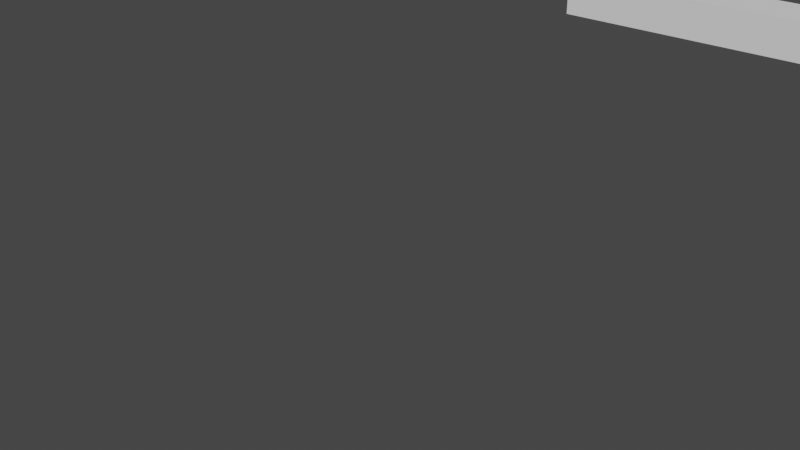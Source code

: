 # Source: simple_arms.blend  (saved by Blender 2.91.10; exported with 4.5.12 LTS)
import bpy
from mathutils import Matrix  # noqa: F401  (used for matrix-valued properties, if any)

bpy.ops.wm.read_factory_settings(use_empty=True)
scene = bpy.context.scene
scene.name = 'Scene'

# ---- collections
col_collection = bpy.data.collections.new('Collection'); scene.collection.children.link(col_collection)

# ---- world
world_world = bpy.data.worlds.new('World'); scene.world = world_world
world_world.use_nodes = True; world_world.node_tree.nodes.clear()
_N = world_world.node_tree.nodes; _L = world_world.node_tree.links
n0 = _N.new('ShaderNodeOutputWorld'); n0.name = 'World Output'; n0.location = (300, 300)
n1 = _N.new('ShaderNodeBackground'); n1.name = 'Background'; n1.location = (10, 300)
n1.inputs[0].default_value = (0.05088, 0.05088, 0.05088, 1.0)
_L.new(n1.outputs[0], n0.inputs[0])
n0.is_active_output = True
world_world.color = (0.05088, 0.05088, 0.05088)
world_world.use_sun_shadow = False
world_world.sun_shadow_jitter_overblur = 0.0

# ---- meshes
me_cube_001 = bpy.data.meshes.new('Cube.001')
me_cube_001.from_pydata([(-0.6667, -0.02906, -0.025), (-0.6667, -0.02906, 0.02571), (-0.6667, 0.04043, -0.025), (-0.6667, 0.04043, 0.02571), (-0.2996, -0.02906, -0.025), (-0.2996, -0.02906, 0.02571), (-0.2996, 0.04043, -0.025), (-0.2996, 0.04043, 0.02571), (-0.6943, -0.02906, -0.025), (-0.6943, -0.02906, 0.02571), (-0.6943, 0.04043, -0.025), (-0.6943, 0.04043, 0.02571), (-1.074, -0.02906, -0.025), (-1.074, -0.02906, 0.02571), (-1.074, 0.04043, -0.025), (-1.074, 0.04043, 0.02571), (-1.155, 0.02885, 0.04822), (-1.155, 0.04972, 0.01949), (-1.155, 0.04972, -0.01603), (-1.155, 0.02885, -0.04476), (-1.129, 0.01613, 0.04822), (-1.113, 0.02915, 0.01949), (-1.113, 0.02915, -0.01603), (-1.129, 0.01613, -0.04476), (-1.122, -0.01244, 0.04822), (-1.102, -0.01709, 0.01949), (-1.102, -0.01709, -0.01603), (-1.122, -0.01244, -0.04476), (-1.141, -0.03536, 0.04822), (-1.132, -0.05416, 0.01949), (-1.132, -0.05416, -0.01603), (-1.141, -0.03536, -0.04476), (-1.155, -0.004926, 0.05919), (-1.17, -0.03536, 0.04822), (-1.179, -0.05416, 0.01949), (-1.179, -0.05416, -0.01603), (-1.17, -0.03536, -0.04476), (-1.188, -0.01244, 0.04822), (-1.209, -0.01709, 0.01949), (-1.209, -0.01709, -0.01603), (-1.188, -0.01244, -0.04476), (-1.182, 0.01613, 0.04822), (-1.198, 0.02915, 0.01949), (-1.198, 0.02915, -0.01603), (-1.182, 0.01613, -0.04476), (-1.155, -0.004926, -0.05573), (0.6667, -0.02906, -0.025), (0.6667, -0.02906, 0.02571), (0.6667, 0.04043, -0.025), (0.6667, 0.04043, 0.02571), (0.2996, -0.02906, -0.025), (0.2996, -0.02906, 0.02571), (0.2996, 0.04043, -0.025), (0.2996, 0.04043, 0.02571), (0.6943, -0.02906, -0.025), (0.6943, -0.02906, 0.02571), (0.6943, 0.04043, -0.025), (0.6943, 0.04043, 0.02571), (1.074, -0.02906, -0.025), (1.074, -0.02906, 0.02571), (1.074, 0.04043, -0.025), (1.074, 0.04043, 0.02571), (1.155, 0.02885, 0.04822), (1.155, 0.04972, 0.01949), (1.155, 0.04972, -0.01603), (1.155, 0.02885, -0.04476), (1.129, 0.01613, 0.04822), (1.113, 0.02915, 0.01949), (1.113, 0.02915, -0.01603), (1.129, 0.01613, -0.04476), (1.122, -0.01244, 0.04822), (1.102, -0.01709, 0.01949), (1.102, -0.01709, -0.01603), (1.122, -0.01244, -0.04476), (1.141, -0.03536, 0.04822), (1.132, -0.05416, 0.01949), (1.132, -0.05416, -0.01603), (1.141, -0.03536, -0.04476), (1.155, -0.004926, 0.05919), (1.17, -0.03536, 0.04822), (1.179, -0.05416, 0.01949), (1.179, -0.05416, -0.01603), (1.17, -0.03536, -0.04476), (1.188, -0.01244, 0.04822), (1.209, -0.01709, 0.01949), (1.209, -0.01709, -0.01603), (1.188, -0.01244, -0.04476), (1.182, 0.01613, 0.04822), (1.198, 0.02915, 0.01949), (1.198, 0.02915, -0.01603), (1.182, 0.01613, -0.04476), (1.155, -0.004926, -0.05573), (-0.6667, -0.02906, 0.0003549), (-0.6667, 0.04043, 0.0003549), (-0.2996, 0.04043, 0.0003549), (-0.2996, -0.02906, 0.0003549), (-0.6667, 0.005684, -0.025), (-0.6667, 0.005684, 0.02571), (-0.2996, 0.005684, -0.025), (-0.2996, 0.005684, 0.02571), (-0.2996, 0.005684, 0.0003549), (-0.6667, 0.005684, 0.0003549), (0.6667, -0.02906, 0.0003549), (0.6667, 0.04043, 0.0003549), (0.2996, 0.04043, 0.0003549), (0.2996, -0.02906, 0.0003549), (0.6667, 0.005684, -0.025), (0.6667, 0.005684, 0.02571), (0.2996, 0.005684, -0.025), (0.2996, 0.005684, 0.02571), (0.2996, 0.005684, 0.0003549), (0.6667, 0.005684, 0.0003549)], [], [(101, 97, 3, 93), (93, 3, 7, 94), (100, 99, 5, 95), (95, 5, 1, 92), (96, 98, 4, 0), (99, 97, 1, 5), (8, 10, 11, 9), (12, 13, 15, 14), (11, 10, 14, 15), (8, 9, 13, 12), (9, 11, 15, 13), (10, 8, 12, 14), (45, 19, 23), (18, 17, 21, 22), (16, 32, 20), (19, 18, 22, 23), (17, 16, 20, 21), (45, 23, 27), (22, 21, 25, 26), (20, 32, 24), (23, 22, 26, 27), (21, 20, 24, 25), (45, 27, 31), (26, 25, 29, 30), (24, 32, 28), (27, 26, 30, 31), (25, 24, 28, 29), (45, 31, 36), (30, 29, 34, 35), (28, 32, 33), (31, 30, 35, 36), (29, 28, 33, 34), (45, 36, 40), (35, 34, 38, 39), (33, 32, 37), (36, 35, 39, 40), (34, 33, 37, 38), (45, 40, 44), (39, 38, 42, 43), (37, 32, 41), (40, 39, 43, 44), (38, 37, 41, 42), (45, 44, 19), (43, 42, 17, 18), (41, 32, 16), (44, 43, 18, 19), (42, 41, 16, 17), (111, 103, 49, 107), (103, 104, 53, 49), (110, 105, 51, 109), (105, 102, 47, 51), (106, 46, 50, 108), (109, 51, 47, 107), (54, 55, 57, 56), (58, 60, 61, 59), (57, 61, 60, 56), (54, 58, 59, 55), (55, 59, 61, 57), (56, 60, 58, 54), (91, 69, 65), (64, 68, 67, 63), (62, 66, 78), (65, 69, 68, 64), (63, 67, 66, 62), (91, 73, 69), (68, 72, 71, 67), (66, 70, 78), (69, 73, 72, 68), (67, 71, 70, 66), (91, 77, 73), (72, 76, 75, 71), (70, 74, 78), (73, 77, 76, 72), (71, 75, 74, 70), (91, 82, 77), (76, 81, 80, 75), (74, 79, 78), (77, 82, 81, 76), (75, 80, 79, 74), (91, 86, 82), (81, 85, 84, 80), (79, 83, 78), (82, 86, 85, 81), (80, 84, 83, 79), (91, 90, 86), (85, 89, 88, 84), (83, 87, 78), (86, 90, 89, 85), (84, 88, 87, 83), (91, 65, 90), (89, 64, 63, 88), (87, 62, 78), (90, 65, 64, 89), (88, 63, 62, 87), (4, 95, 92, 0), (98, 100, 95, 4), (2, 93, 94, 6), (96, 101, 93, 2), (0, 92, 101, 96), (6, 94, 100, 98), (7, 3, 97, 99), (2, 6, 98, 96), (94, 7, 99, 100), (92, 1, 97, 101), (50, 46, 102, 105), (108, 50, 105, 110), (48, 52, 104, 103), (106, 48, 103, 111), (46, 106, 111, 102), (52, 108, 110, 104), (53, 109, 107, 49), (48, 106, 108, 52), (104, 110, 109, 53), (102, 111, 107, 47)])
_uv = me_cube_001.uv_layers.new(name='UVMap')
_uv.uv.foreach_set('vector', [0.5, 0.125, 0.625, 0.125, 0.625, 0.25, 0.5, 0.25, 0.5, 0.25, 0.625, 0.25, 0.625, 0.5, 0.5, 0.5, 0.5, 0.625, 0.625, 0.625, 0.625, 0.75, 0.5, 0.75, 0.5, 0.75, 0.625, 0.75, 0.625, 1.0, 0.5, 1.0, 0.125, 0.625, 0.375, 0.625, 0.375, 0.75, 0.125, 0.75, 0.625, 0.625, 0.875, 0.625, 0.875, 0.75, 0.625, 0.75, 0.375, 0.0, 0.375, 0.25, 0.625, 0.25, 0.625, 0.0, 0.375, 0.0, 0.625, 0.0, 0.625, 0.25, 0.375, 0.25, 0.625, 0.25, 0.375, 0.25, 0.375, 0.25, 0.625, 0.25, 0.375, 0.0, 0.625, 0.0, 0.625, 0.0, 0.375, 0.0, 0.625, 0.0, 0.625, 0.25, 0.625, 0.25, 0.625, 0.0, 0.375, 0.25, 0.375, 0.0, 0.375, 0.0, 0.375, 0.25, 0.6429, 0.0, 0.7143, 0.2, 0.5714, 0.2, 0.7143, 0.4, 0.7143, 0.6, 0.5714, 0.6, 0.5714, 0.4, 0.7143, 0.8, 0.6429, 1.0, 0.5714, 0.8, 0.7143, 0.2, 0.7143, 0.4, 0.5714, 0.4, 0.5714, 0.2, 0.7143, 0.6, 0.7143, 0.8, 0.5714, 0.8, 0.5714, 0.6, 0.5, 0.0, 0.5714, 0.2, 0.4286, 0.2, 0.5714, 0.4, 0.5714, 0.6, 0.4286, 0.6, 0.4286, 0.4, 0.5714, 0.8, 0.5, 1.0, 0.4286, 0.8, 0.5714, 0.2, 0.5714, 0.4, 0.4286, 0.4, 0.4286, 0.2, 0.5714, 0.6, 0.5714, 0.8, 0.4286, 0.8, 0.4286, 0.6, 0.3571, 0.0, 0.4286, 0.2, 0.2857, 0.2, 0.4286, 0.4, 0.4286, 0.6, 0.2857, 0.6, 0.2857, 0.4, 0.4286, 0.8, 0.3571, 1.0, 0.2857, 0.8, 0.4286, 0.2, 0.4286, 0.4, 0.2857, 0.4, 0.2857, 0.2, 0.4286, 0.6, 0.4286, 0.8, 0.2857, 0.8, 0.2857, 0.6, 0.2143, 0.0, 0.2857, 0.2, 0.1429, 0.2, 0.2857, 0.4, 0.2857, 0.6, 0.1429, 0.6, 0.1429, 0.4, 0.2857, 0.8, 0.2143, 1.0, 0.1429, 0.8, 0.2857, 0.2, 0.2857, 0.4, 0.1429, 0.4, 0.1429, 0.2, 0.2857, 0.6, 0.2857, 0.8, 0.1429, 0.8, 0.1429, 0.6, 0.07143, 0.0, 0.1429, 0.2, 0.0, 0.2, 0.1429, 0.4, 0.1429, 0.6, 0.0, 0.6, 0.0, 0.4, 0.1429, 0.8, 0.07143, 1.0, 0.0, 0.8, 0.1429, 0.2, 0.1429, 0.4, 0.0, 0.4, 0.0, 0.2, 0.1429, 0.6, 0.1429, 0.8, 0.0, 0.8, 0.0, 0.6, 0.9286, 0.0, 1.0, 0.2, 0.8571, 0.2, 1.0, 0.4, 1.0, 0.6, 0.8571, 0.6, 0.8571, 0.4, 1.0, 0.8, 0.9286, 1.0, 0.8571, 0.8, 1.0, 0.2, 1.0, 0.4, 0.8571, 0.4, 0.8571, 0.2, 1.0, 0.6, 1.0, 0.8, 0.8571, 0.8, 0.8571, 0.6, 0.7857, 0.0, 0.8571, 0.2, 0.7143, 0.2, 0.8571, 0.4, 0.8571, 0.6, 0.7143, 0.6, 0.7143, 0.4, 0.8571, 0.8, 0.7857, 1.0, 0.7143, 0.8, 0.8571, 0.2, 0.8571, 0.4, 0.7143, 0.4, 0.7143, 0.2, 0.8571, 0.6, 0.8571, 0.8, 0.7143, 0.8, 0.7143, 0.6, 0.5, 0.125, 0.5, 0.25, 0.625, 0.25, 0.625, 0.125, 0.5, 0.25, 0.5, 0.5, 0.625, 0.5, 0.625, 0.25, 0.5, 0.625, 0.5, 0.75, 0.625, 0.75, 0.625, 0.625, 0.5, 0.75, 0.5, 1.0, 0.625, 1.0, 0.625, 0.75, 0.125, 0.625, 0.125, 0.75, 0.375, 0.75, 0.375, 0.625, 0.625, 0.625, 0.625, 0.75, 0.875, 0.75, 0.875, 0.625, 0.375, 0.0, 0.625, 0.0, 0.625, 0.25, 0.375, 0.25, 0.375, 0.0, 0.375, 0.25, 0.625, 0.25, 0.625, 0.0, 0.625, 0.25, 0.625, 0.25, 0.375, 0.25, 0.375, 0.25, 0.375, 0.0, 0.375, 0.0, 0.625, 0.0, 0.625, 0.0, 0.625, 0.0, 0.625, 0.0, 0.625, 0.25, 0.625, 0.25, 0.375, 0.25, 0.375, 0.25, 0.375, 0.0, 0.375, 0.0, 0.6429, 0.0, 0.5714, 0.2, 0.7143, 0.2, 0.7143, 0.4, 0.5714, 0.4, 0.5714, 0.6, 0.7143, 0.6, 0.7143, 0.8, 0.5714, 0.8, 0.6429, 1.0, 0.7143, 0.2, 0.5714, 0.2, 0.5714, 0.4, 0.7143, 0.4, 0.7143, 0.6, 0.5714, 0.6, 0.5714, 0.8, 0.7143, 0.8, 0.5, 0.0, 0.4286, 0.2, 0.5714, 0.2, 0.5714, 0.4, 0.4286, 0.4, 0.4286, 0.6, 0.5714, 0.6, 0.5714, 0.8, 0.4286, 0.8, 0.5, 1.0, 0.5714, 0.2, 0.4286, 0.2, 0.4286, 0.4, 0.5714, 0.4, 0.5714, 0.6, 0.4286, 0.6, 0.4286, 0.8, 0.5714, 0.8, 0.3571, 0.0, 0.2857, 0.2, 0.4286, 0.2, 0.4286, 0.4, 0.2857, 0.4, 0.2857, 0.6, 0.4286, 0.6, 0.4286, 0.8, 0.2857, 0.8, 0.3571, 1.0, 0.4286, 0.2, 0.2857, 0.2, 0.2857, 0.4, 0.4286, 0.4, 0.4286, 0.6, 0.2857, 0.6, 0.2857, 0.8, 0.4286, 0.8, 0.2143, 0.0, 0.1429, 0.2, 0.2857, 0.2, 0.2857, 0.4, 0.1429, 0.4, 0.1429, 0.6, 0.2857, 0.6, 0.2857, 0.8, 0.1429, 0.8, 0.2143, 1.0, 0.2857, 0.2, 0.1429, 0.2, 0.1429, 0.4, 0.2857, 0.4, 0.2857, 0.6, 0.1429, 0.6, 0.1429, 0.8, 0.2857, 0.8, 0.07143, 0.0, 0.0, 0.2, 0.1429, 0.2, 0.1429, 0.4, 0.0, 0.4, 0.0, 0.6, 0.1429, 0.6, 0.1429, 0.8, 0.0, 0.8, 0.07143, 1.0, 0.1429, 0.2, 0.0, 0.2, 0.0, 0.4, 0.1429, 0.4, 0.1429, 0.6, 0.0, 0.6, 0.0, 0.8, 0.1429, 0.8, 0.9286, 0.0, 0.8571, 0.2, 1.0, 0.2, 1.0, 0.4, 0.8571, 0.4, 0.8571, 0.6, 1.0, 0.6, 1.0, 0.8, 0.8571, 0.8, 0.9286, 1.0, 1.0, 0.2, 0.8571, 0.2, 0.8571, 0.4, 1.0, 0.4, 1.0, 0.6, 0.8571, 0.6, 0.8571, 0.8, 1.0, 0.8, 0.7857, 0.0, 0.7143, 0.2, 0.8571, 0.2, 0.8571, 0.4, 0.7143, 0.4, 0.7143, 0.6, 0.8571, 0.6, 0.8571, 0.8, 0.7143, 0.8, 0.7857, 1.0, 0.8571, 0.2, 0.7143, 0.2, 0.7143, 0.4, 0.8571, 0.4, 0.8571, 0.6, 0.7143, 0.6, 0.7143, 0.8, 0.8571, 0.8, 0.375, 0.75, 0.5, 0.75, 0.5, 1.0, 0.375, 1.0, 0.375, 0.625, 0.5, 0.625, 0.5, 0.75, 0.375, 0.75, 0.375, 0.25, 0.5, 0.25, 0.5, 0.5, 0.375, 0.5, 0.375, 0.125, 0.5, 0.125, 0.5, 0.25, 0.375, 0.25, 0.375, 0.0, 0.5, 0.0, 0.5, 0.125, 0.375, 0.125, 0.375, 0.5, 0.5, 0.5, 0.5, 0.625, 0.375, 0.625, 0.625, 0.5, 0.875, 0.5, 0.875, 0.625, 0.625, 0.625, 0.125, 0.5, 0.375, 0.5, 0.375, 0.625, 0.125, 0.625, 0.5, 0.5, 0.625, 0.5, 0.625, 0.625, 0.5, 0.625, 0.5, 0.0, 0.625, 0.0, 0.625, 0.125, 0.5, 0.125, 0.375, 0.75, 0.375, 1.0, 0.5, 1.0, 0.5, 0.75, 0.375, 0.625, 0.375, 0.75, 0.5, 0.75, 0.5, 0.625, 0.375, 0.25, 0.375, 0.5, 0.5, 0.5, 0.5, 0.25, 0.375, 0.125, 0.375, 0.25, 0.5, 0.25, 0.5, 0.125, 0.375, 0.0, 0.375, 0.125, 0.5, 0.125, 0.5, 0.0, 0.375, 0.5, 0.375, 0.625, 0.5, 0.625, 0.5, 0.5, 0.625, 0.5, 0.625, 0.625, 0.875, 0.625, 0.875, 0.5, 0.125, 0.5, 0.125, 0.625, 0.375, 0.625, 0.375, 0.5, 0.5, 0.5, 0.5, 0.625, 0.625, 0.625, 0.625, 0.5, 0.5, 0.0, 0.5, 0.125, 0.625, 0.125, 0.625, 0.0])
me_cube_001.use_remesh_fix_poles = True
me_cube_001.use_remesh_preserve_attributes = False
me_cube_001.use_mirror_vertex_groups = False
me_cube_001.update()
arm_armature = bpy.data.armatures.new('Armature')  # bones are not reproduced

# ---- objects
ob_cube = bpy.data.objects.new('Cube', me_cube_001)
ob_armature = bpy.data.objects.new('Armature', arm_armature)

# ---- transforms, parenting, visibility, modifiers, constraints
ob_cube.parent = ob_armature
ob_cube.matrix_parent_inverse = Matrix(((1.0, -0.0, 0.0, 0.2996), (-0.0, 1.0, -0.0, -0.01061), (0.0, 0.0, 1.0, -0.7118), (-0.0, 0.0, -0.0, 1.0)))
ob_cube.location = (0.0, 0.0, 0.0)
ob_cube.lineart.crease_threshold = 0.0
_vg = ob_cube.vertex_groups.new(name='Bone.006')
_vg = ob_cube.vertex_groups.new(name='Bone')
_vg.add([0, 1, 2, 3, 4, 5, 6, 7, 92, 93, 94, 95, 96, 97, 98, 99, 100, 101], 1.0, 'REPLACE')
_vg = ob_cube.vertex_groups.new(name='Bone.001')
_vg.add([8, 9, 10, 11, 12, 13, 14, 15], 1.0, 'REPLACE')
_vg = ob_cube.vertex_groups.new(name='Bone.002')
_vg.add([16, 17, 18, 19, 20, 21, 22, 23, 24, 25, 26, 27, 28, 29, 30, 31, 32, 33, 34, 35, 36, 37, 38, 39, 40, 41, 42, 43, 44, 45], 1.0, 'REPLACE')
_vg = ob_cube.vertex_groups.new(name='Bone.003')
_vg.add([46, 47, 48, 49, 50, 51, 52, 53, 102, 103, 104, 105, 106, 107, 108, 109, 110, 111], 1.0, 'REPLACE')
_vg = ob_cube.vertex_groups.new(name='Bone.004')
_vg.add([54, 55, 56, 57, 58, 59, 60, 61], 1.0, 'REPLACE')
_vg = ob_cube.vertex_groups.new(name='Bone.005')
_vg.add([62, 63, 64, 65, 66, 67, 68, 69, 70, 71, 72, 73, 74, 75, 76, 77, 78, 79, 80, 81, 82, 83, 84, 85, 86, 87, 88, 89, 90, 91], 1.0, 'REPLACE')
_m = ob_cube.modifiers.new('Armature', 'ARMATURE')
_m.object = ob_armature
ob_armature.location = (-0.2996, 0.01061, 0.7118)
ob_armature.show_in_front = True
ob_armature.lineart.crease_threshold = 0.0

# ---- collection membership
col_collection.objects.link(ob_cube)
col_collection.objects.link(ob_armature)

# ---- scene / render settings (as saved in the file)
scene.frame_start = 1; scene.frame_end = 45; scene.frame_set(15)
scene.render.engine = 'BLENDER_EEVEE_NEXT'
scene.cycles.use_denoising = False
scene.cycles.samples = 128
scene.cycles.sampling_pattern = 'TABULATED_SOBOL'
scene.cycles.use_adaptive_sampling = False
scene.cycles.use_light_tree = False
scene.view_settings.view_transform = 'Filmic'
bpy.context.view_layer.update()

# ---- added for rendering (the .blend has no active camera and no usable light): camera, sun
cam_auto = bpy.data.cameras.new('AutoCamera')
cam_auto.lens = 50.0
cam_auto.sensor_width = 36.0
cam_auto.clip_end = 1000.0
ob_auto_camera = bpy.data.objects.new('AutoCamera', cam_auto)
scene.collection.objects.link(ob_auto_camera)
ob_auto_camera.location = (1.06971, -1.30696, 0.407727)
ob_auto_camera.rotation_euler = (1.09748, -7.21219e-08, 0.694738)
scene.camera = ob_auto_camera
light_auto_sun = bpy.data.lights.new('AutoSun', 'SUN')
light_auto_sun.energy = 3.0
light_auto_sun.angle = 0.0523599
ob_auto_sun = bpy.data.objects.new('AutoSun', light_auto_sun)
scene.collection.objects.link(ob_auto_sun)
ob_auto_sun.rotation_euler = (0.872665, 0.174533, 0.523599)
bpy.context.view_layer.update()
